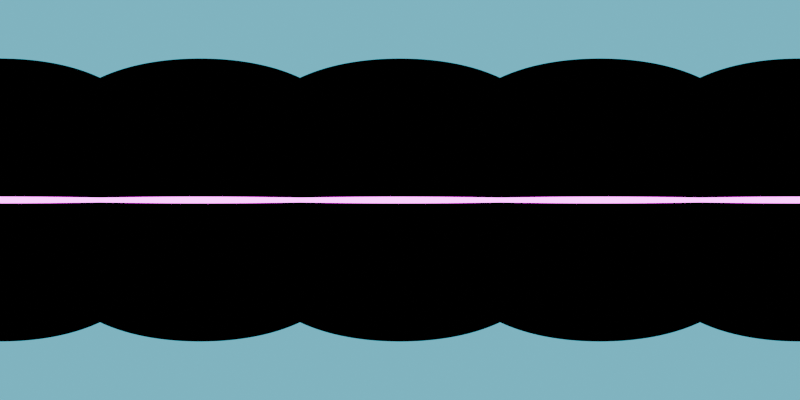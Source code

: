 # Source: untitled.blend  (saved by Blender 4.3.34; exported with 4.5.12 LTS)
import bpy
from mathutils import Matrix  # noqa: F401  (used for matrix-valued properties, if any)

bpy.ops.wm.read_factory_settings(use_empty=True)
scene = bpy.context.scene
scene.name = 'Scene'

# ---- collections
col_collection = bpy.data.collections.new('Collection'); scene.collection.children.link(col_collection)

# ---- world
world_world = bpy.data.worlds.new('World'); scene.world = world_world
world_world.use_nodes = True; world_world.node_tree.nodes.clear()
_N = world_world.node_tree.nodes; _L = world_world.node_tree.links
n0 = _N.new('ShaderNodeOutputWorld'); n0.name = 'World Output'; n0.location = (300, 300)
n1 = _N.new('ShaderNodeBackground'); n1.name = 'Background'; n1.location = (10, 300)
n1.inputs[0].default_value = (0.0, 0.0, 0.0, 1.0)
_L.new(n1.outputs[0], n0.inputs[0])
n0.is_active_output = True
world_world.color = (0.05088, 0.05088, 0.05088)
world_world.sun_shadow_jitter_overblur = 0.0

# ---- cameras
cam_camera_001 = bpy.data.cameras.new('Camera.001')
cam_camera_001.type = 'PANO'
cam_camera_001.panorama_type = 'EQUIRECTANGULAR'

# ---- lights
light_area = bpy.data.lights.new('Area', 'AREA')
light_area.color = (0.9404, 0.0, 1.0)
light_area.energy = 1000.0
light_area.shape = 'RECTANGLE'
light_area.size = 40.0
light_area.size_y = 1.0
light_area_001 = bpy.data.lights.new('Area.001', 'AREA')
light_area_001.color = (0.9404, 0.0, 1.0)
light_area_001.energy = 1000.0
light_area_001.shape = 'RECTANGLE'
light_area_001.size = 40.0
light_area_001.size_y = 1.0
light_area_002 = bpy.data.lights.new('Area.002', 'AREA')
light_area_002.color = (0.9404, 0.0, 1.0)
light_area_002.energy = 1000.0
light_area_002.shape = 'RECTANGLE'
light_area_002.size = 40.0
light_area_002.size_y = 1.0
light_area_003 = bpy.data.lights.new('Area.003', 'AREA')
light_area_003.color = (0.9404, 0.0, 1.0)
light_area_003.energy = 1000.0
light_area_003.shape = 'RECTANGLE'
light_area_003.size = 40.0
light_area_003.size_y = 1.0
light_area_004 = bpy.data.lights.new('Area.004', 'AREA')
light_area_004.color = (0.1332, 0.7688, 1.0)
light_area_004.energy = 1000.0
light_area_004.size = 19.78
light_area_004.size_y = 1.0
light_area_005 = bpy.data.lights.new('Area.005', 'AREA')
light_area_005.color = (0.1332, 0.7688, 1.0)
light_area_005.energy = 1000.0
light_area_005.size = 19.78
light_area_005.size_y = 1.0

# ---- objects
ob_camera = bpy.data.objects.new('Camera', cam_camera_001)
ob_area = bpy.data.objects.new('Area', light_area)
ob_area_001 = bpy.data.objects.new('Area.001', light_area_001)
ob_area_002 = bpy.data.objects.new('Area.002', light_area_002)
ob_area_003 = bpy.data.objects.new('Area.003', light_area_003)
ob_area_004 = bpy.data.objects.new('Area.004', light_area_004)
ob_area_005 = bpy.data.objects.new('Area.005', light_area_005)

# ---- transforms, parenting, visibility, modifiers, constraints
ob_camera.location = (0.0, 0.0, 0.0)
ob_camera.rotation_euler = (1.571, 0.0, 0.0)
ob_area.location = (-20.0, 0.0, 0.0)
ob_area.rotation_euler = (4.712, 0.0, 1.571)
ob_area.visible_camera = True
ob_area_001.location = (0.0, 20.0, 0.0)
ob_area_001.rotation_euler = (4.712, 0.0, 0.0)
ob_area_001.visible_camera = True
ob_area_002.location = (0.0, -20.0, 0.0)
ob_area_002.rotation_euler = (1.571, 0.0, 0.0)
ob_area_002.visible_camera = True
ob_area_003.location = (20.0, 0.0, 0.0)
ob_area_003.rotation_euler = (1.571, 0.0, 1.571)
ob_area_003.visible_camera = True
ob_area_004.location = (0.0, 0.0, -20.0)
ob_area_004.rotation_euler = (3.142, 0.0, 0.0)
ob_area_004.visible_camera = True
ob_area_005.location = (0.0, 0.0, 20.0)
ob_area_005.visible_camera = True

# ---- collection membership
col_collection.objects.link(ob_camera)
col_collection.objects.link(ob_area)
col_collection.objects.link(ob_area_001)
col_collection.objects.link(ob_area_002)
col_collection.objects.link(ob_area_003)
col_collection.objects.link(ob_area_004)
col_collection.objects.link(ob_area_005)

# ---- scene / render settings (as saved in the file)
scene.camera = ob_camera
scene.frame_start = 1; scene.frame_end = 250; scene.frame_set(1)
scene.render.engine = 'CYCLES'
scene.render.resolution_x = 2048
scene.render.resolution_y = 1024
scene.cycles.samples = 256
scene.eevee.taa_samples = 256
scene.eevee.taa_render_samples = 256
bpy.context.view_layer.update()
